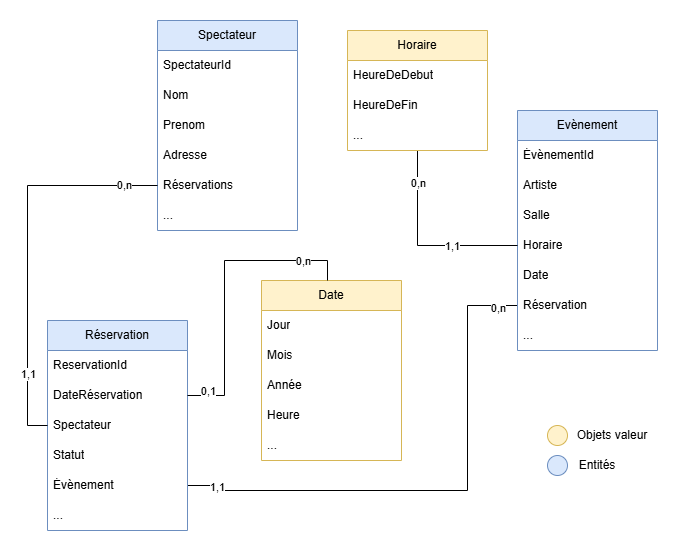

The diagram above was exported from draw.io. Its source (the exported page's mxGraphModel, read from the mxfile embedded in the PNG):
<mxGraphModel dx="1042" dy="527" grid="1" gridSize="10" guides="1" tooltips="1" connect="1" arrows="1" fold="1" page="1" pageScale="1" pageWidth="827" pageHeight="1169" math="0" shadow="0">
  <root>
    <mxCell id="0" />
    <mxCell id="1" parent="0" />
    <mxCell id="mZK53ZUkYPQhjRdQlXaF-19" edge="1" parent="1" source="mZK53ZUkYPQhjRdQlXaF-38" style="edgeStyle=orthogonalEdgeStyle;rounded=0;orthogonalLoop=1;jettySize=auto;html=1;entryX=1;entryY=0.5;entryDx=0;entryDy=0;endArrow=none;endFill=0;exitX=0;exitY=0.5;exitDx=0;exitDy=0;" target="mZK53ZUkYPQhjRdQlXaF-9">
      <mxGeometry relative="1" as="geometry">
        <Array as="points">
          <mxPoint x="480" y="315" />
          <mxPoint x="480" y="500" />
          <mxPoint x="230" y="500" />
          <mxPoint x="230" y="495" />
        </Array>
      </mxGeometry>
    </mxCell>
    <mxCell id="mZK53ZUkYPQhjRdQlXaF-22" connectable="0" parent="mZK53ZUkYPQhjRdQlXaF-19" style="edgeLabel;html=1;align=center;verticalAlign=middle;resizable=0;points=[];" value="0,n" vertex="1">
      <mxGeometry relative="1" x="-0.8701" y="2" as="geometry">
        <mxPoint x="14" as="offset" />
      </mxGeometry>
    </mxCell>
    <mxCell id="mZK53ZUkYPQhjRdQlXaF-44" connectable="0" parent="mZK53ZUkYPQhjRdQlXaF-19" style="edgeLabel;html=1;align=center;verticalAlign=middle;resizable=0;points=[];" value="1,1" vertex="1">
      <mxGeometry relative="1" x="0.8889" y="1" as="geometry">
        <mxPoint as="offset" />
      </mxGeometry>
    </mxCell>
    <mxCell id="mZK53ZUkYPQhjRdQlXaF-3" parent="1" style="swimlane;fontStyle=0;childLayout=stackLayout;horizontal=1;startSize=30;horizontalStack=0;resizeParent=1;resizeParentMax=0;resizeLast=0;collapsible=1;marginBottom=0;whiteSpace=wrap;html=1;fillColor=#dae8fc;strokeColor=#6c8ebf;" value="Evènement" vertex="1">
      <mxGeometry height="240" width="140" x="530" y="120" as="geometry">
        <mxRectangle height="30" width="60" x="370" y="160" as="alternateBounds" />
      </mxGeometry>
    </mxCell>
    <mxCell id="mZK53ZUkYPQhjRdQlXaF-4" parent="mZK53ZUkYPQhjRdQlXaF-3" style="text;strokeColor=none;fillColor=none;align=left;verticalAlign=middle;spacingLeft=4;spacingRight=4;overflow=hidden;points=[[0,0.5],[1,0.5]];portConstraint=eastwest;rotatable=0;whiteSpace=wrap;html=1;" value="ÉvènementId" vertex="1">
      <mxGeometry height="30" width="140" y="30" as="geometry" />
    </mxCell>
    <mxCell id="mZK53ZUkYPQhjRdQlXaF-42" parent="mZK53ZUkYPQhjRdQlXaF-3" style="text;strokeColor=none;fillColor=none;align=left;verticalAlign=middle;spacingLeft=4;spacingRight=4;overflow=hidden;points=[[0,0.5],[1,0.5]];portConstraint=eastwest;rotatable=0;whiteSpace=wrap;html=1;" value="Artiste" vertex="1">
      <mxGeometry height="30" width="140" y="60" as="geometry" />
    </mxCell>
    <mxCell id="mZK53ZUkYPQhjRdQlXaF-5" parent="mZK53ZUkYPQhjRdQlXaF-3" style="text;strokeColor=none;fillColor=none;align=left;verticalAlign=middle;spacingLeft=4;spacingRight=4;overflow=hidden;points=[[0,0.5],[1,0.5]];portConstraint=eastwest;rotatable=0;whiteSpace=wrap;html=1;" value="Salle" vertex="1">
      <mxGeometry height="30" width="140" y="90" as="geometry" />
    </mxCell>
    <mxCell id="mZK53ZUkYPQhjRdQlXaF-6" parent="mZK53ZUkYPQhjRdQlXaF-3" style="text;strokeColor=none;fillColor=none;align=left;verticalAlign=middle;spacingLeft=4;spacingRight=4;overflow=hidden;points=[[0,0.5],[1,0.5]];portConstraint=eastwest;rotatable=0;whiteSpace=wrap;html=1;" value="Horaire" vertex="1">
      <mxGeometry height="30" width="140" y="120" as="geometry" />
    </mxCell>
    <mxCell id="mZK53ZUkYPQhjRdQlXaF-37" parent="mZK53ZUkYPQhjRdQlXaF-3" style="text;strokeColor=none;fillColor=none;align=left;verticalAlign=middle;spacingLeft=4;spacingRight=4;overflow=hidden;points=[[0,0.5],[1,0.5]];portConstraint=eastwest;rotatable=0;whiteSpace=wrap;html=1;" value="Date" vertex="1">
      <mxGeometry height="30" width="140" y="150" as="geometry" />
    </mxCell>
    <mxCell id="mZK53ZUkYPQhjRdQlXaF-38" parent="mZK53ZUkYPQhjRdQlXaF-3" style="text;strokeColor=none;fillColor=none;align=left;verticalAlign=middle;spacingLeft=4;spacingRight=4;overflow=hidden;points=[[0,0.5],[1,0.5]];portConstraint=eastwest;rotatable=0;whiteSpace=wrap;html=1;" value="Réservation" vertex="1">
      <mxGeometry height="30" width="140" y="180" as="geometry" />
    </mxCell>
    <mxCell id="mZK53ZUkYPQhjRdQlXaF-43" parent="mZK53ZUkYPQhjRdQlXaF-3" style="text;strokeColor=none;fillColor=none;align=left;verticalAlign=middle;spacingLeft=4;spacingRight=4;overflow=hidden;points=[[0,0.5],[1,0.5]];portConstraint=eastwest;rotatable=0;whiteSpace=wrap;html=1;" value="..." vertex="1">
      <mxGeometry height="30" width="140" y="210" as="geometry" />
    </mxCell>
    <mxCell id="mZK53ZUkYPQhjRdQlXaF-7" parent="1" style="swimlane;fontStyle=0;childLayout=stackLayout;horizontal=1;startSize=30;horizontalStack=0;resizeParent=1;resizeParentMax=0;resizeLast=0;collapsible=1;marginBottom=0;whiteSpace=wrap;html=1;fillColor=#dae8fc;strokeColor=#6c8ebf;" value="Réservation" vertex="1">
      <mxGeometry height="210" width="140" x="60" y="330" as="geometry">
        <mxRectangle height="30" width="60" x="370" y="160" as="alternateBounds" />
      </mxGeometry>
    </mxCell>
    <mxCell id="mZK53ZUkYPQhjRdQlXaF-8" parent="mZK53ZUkYPQhjRdQlXaF-7" style="text;strokeColor=none;fillColor=none;align=left;verticalAlign=middle;spacingLeft=4;spacingRight=4;overflow=hidden;points=[[0,0.5],[1,0.5]];portConstraint=eastwest;rotatable=0;whiteSpace=wrap;html=1;" value="ReservationId" vertex="1">
      <mxGeometry height="30" width="140" y="30" as="geometry" />
    </mxCell>
    <mxCell id="mZK53ZUkYPQhjRdQlXaF-23" parent="mZK53ZUkYPQhjRdQlXaF-7" style="text;strokeColor=none;fillColor=none;align=left;verticalAlign=middle;spacingLeft=4;spacingRight=4;overflow=hidden;points=[[0,0.5],[1,0.5]];portConstraint=eastwest;rotatable=0;whiteSpace=wrap;html=1;" value="DateRéservation" vertex="1">
      <mxGeometry height="30" width="140" y="60" as="geometry" />
    </mxCell>
    <mxCell id="mZK53ZUkYPQhjRdQlXaF-24" parent="mZK53ZUkYPQhjRdQlXaF-7" style="text;strokeColor=none;fillColor=none;align=left;verticalAlign=middle;spacingLeft=4;spacingRight=4;overflow=hidden;points=[[0,0.5],[1,0.5]];portConstraint=eastwest;rotatable=0;whiteSpace=wrap;html=1;" value="Spectateur" vertex="1">
      <mxGeometry height="30" width="140" y="90" as="geometry" />
    </mxCell>
    <mxCell id="mZK53ZUkYPQhjRdQlXaF-25" parent="mZK53ZUkYPQhjRdQlXaF-7" style="text;strokeColor=none;fillColor=none;align=left;verticalAlign=middle;spacingLeft=4;spacingRight=4;overflow=hidden;points=[[0,0.5],[1,0.5]];portConstraint=eastwest;rotatable=0;whiteSpace=wrap;html=1;" value="Statut" vertex="1">
      <mxGeometry height="30" width="140" y="120" as="geometry" />
    </mxCell>
    <mxCell id="mZK53ZUkYPQhjRdQlXaF-9" parent="mZK53ZUkYPQhjRdQlXaF-7" style="text;strokeColor=none;fillColor=none;align=left;verticalAlign=middle;spacingLeft=4;spacingRight=4;overflow=hidden;points=[[0,0.5],[1,0.5]];portConstraint=eastwest;rotatable=0;whiteSpace=wrap;html=1;" value="Évènement" vertex="1">
      <mxGeometry height="30" width="140" y="150" as="geometry" />
    </mxCell>
    <mxCell id="mZK53ZUkYPQhjRdQlXaF-10" parent="mZK53ZUkYPQhjRdQlXaF-7" style="text;strokeColor=none;fillColor=none;align=left;verticalAlign=middle;spacingLeft=4;spacingRight=4;overflow=hidden;points=[[0,0.5],[1,0.5]];portConstraint=eastwest;rotatable=0;whiteSpace=wrap;html=1;" value="..." vertex="1">
      <mxGeometry height="30" width="140" y="180" as="geometry" />
    </mxCell>
    <mxCell id="mZK53ZUkYPQhjRdQlXaF-11" parent="1" style="swimlane;fontStyle=0;childLayout=stackLayout;horizontal=1;startSize=30;horizontalStack=0;resizeParent=1;resizeParentMax=0;resizeLast=0;collapsible=1;marginBottom=0;whiteSpace=wrap;html=1;fillColor=#dae8fc;strokeColor=#6c8ebf;" value="Spectateur" vertex="1">
      <mxGeometry height="210" width="140" x="170" y="30" as="geometry">
        <mxRectangle height="30" width="60" x="370" y="160" as="alternateBounds" />
      </mxGeometry>
    </mxCell>
    <mxCell id="mZK53ZUkYPQhjRdQlXaF-12" parent="mZK53ZUkYPQhjRdQlXaF-11" style="text;strokeColor=none;fillColor=none;align=left;verticalAlign=middle;spacingLeft=4;spacingRight=4;overflow=hidden;points=[[0,0.5],[1,0.5]];portConstraint=eastwest;rotatable=0;whiteSpace=wrap;html=1;" value="SpectateurId" vertex="1">
      <mxGeometry height="30" width="140" y="30" as="geometry" />
    </mxCell>
    <mxCell id="mZK53ZUkYPQhjRdQlXaF-13" parent="mZK53ZUkYPQhjRdQlXaF-11" style="text;strokeColor=none;fillColor=none;align=left;verticalAlign=middle;spacingLeft=4;spacingRight=4;overflow=hidden;points=[[0,0.5],[1,0.5]];portConstraint=eastwest;rotatable=0;whiteSpace=wrap;html=1;" value="Nom" vertex="1">
      <mxGeometry height="30" width="140" y="60" as="geometry" />
    </mxCell>
    <mxCell id="mZK53ZUkYPQhjRdQlXaF-14" parent="mZK53ZUkYPQhjRdQlXaF-11" style="text;strokeColor=none;fillColor=none;align=left;verticalAlign=middle;spacingLeft=4;spacingRight=4;overflow=hidden;points=[[0,0.5],[1,0.5]];portConstraint=eastwest;rotatable=0;whiteSpace=wrap;html=1;" value="Prenom" vertex="1">
      <mxGeometry height="30" width="140" y="90" as="geometry" />
    </mxCell>
    <mxCell id="mZK53ZUkYPQhjRdQlXaF-26" parent="mZK53ZUkYPQhjRdQlXaF-11" style="text;strokeColor=none;fillColor=none;align=left;verticalAlign=middle;spacingLeft=4;spacingRight=4;overflow=hidden;points=[[0,0.5],[1,0.5]];portConstraint=eastwest;rotatable=0;whiteSpace=wrap;html=1;" value="Adresse" vertex="1">
      <mxGeometry height="30" width="140" y="120" as="geometry" />
    </mxCell>
    <mxCell id="mZK53ZUkYPQhjRdQlXaF-27" parent="mZK53ZUkYPQhjRdQlXaF-11" style="text;strokeColor=none;fillColor=none;align=left;verticalAlign=middle;spacingLeft=4;spacingRight=4;overflow=hidden;points=[[0,0.5],[1,0.5]];portConstraint=eastwest;rotatable=0;whiteSpace=wrap;html=1;" value="Réservations" vertex="1">
      <mxGeometry height="30" width="140" y="150" as="geometry" />
    </mxCell>
    <mxCell id="mZK53ZUkYPQhjRdQlXaF-28" parent="mZK53ZUkYPQhjRdQlXaF-11" style="text;strokeColor=none;fillColor=none;align=left;verticalAlign=middle;spacingLeft=4;spacingRight=4;overflow=hidden;points=[[0,0.5],[1,0.5]];portConstraint=eastwest;rotatable=0;whiteSpace=wrap;html=1;" value="..." vertex="1">
      <mxGeometry height="30" width="140" y="180" as="geometry" />
    </mxCell>
    <mxCell id="mZK53ZUkYPQhjRdQlXaF-17" edge="1" parent="1" source="mZK53ZUkYPQhjRdQlXaF-24" style="edgeStyle=orthogonalEdgeStyle;rounded=0;orthogonalLoop=1;jettySize=auto;html=1;entryX=0;entryY=0.5;entryDx=0;entryDy=0;endArrow=none;endFill=0;exitX=0;exitY=0.5;exitDx=0;exitDy=0;" target="mZK53ZUkYPQhjRdQlXaF-27">
      <mxGeometry relative="1" as="geometry" />
    </mxCell>
    <mxCell id="mZK53ZUkYPQhjRdQlXaF-18" connectable="0" parent="mZK53ZUkYPQhjRdQlXaF-17" style="edgeLabel;html=1;align=center;verticalAlign=middle;resizable=0;points=[];" value="1,1" vertex="1">
      <mxGeometry relative="1" x="-0.1358" y="-1" as="geometry">
        <mxPoint x="-1" y="97" as="offset" />
      </mxGeometry>
    </mxCell>
    <mxCell id="mZK53ZUkYPQhjRdQlXaF-21" connectable="0" parent="mZK53ZUkYPQhjRdQlXaF-17" style="edgeLabel;html=1;align=center;verticalAlign=middle;resizable=0;points=[];" value="0,n" vertex="1">
      <mxGeometry relative="1" x="0.8771" y="1" as="geometry">
        <mxPoint x="-10" as="offset" />
      </mxGeometry>
    </mxCell>
    <mxCell id="mZK53ZUkYPQhjRdQlXaF-34" edge="1" parent="1" source="mZK53ZUkYPQhjRdQlXaF-29" style="edgeStyle=orthogonalEdgeStyle;rounded=0;orthogonalLoop=1;jettySize=auto;html=1;entryX=0;entryY=0.5;entryDx=0;entryDy=0;endArrow=none;endFill=0;" target="mZK53ZUkYPQhjRdQlXaF-6">
      <mxGeometry relative="1" as="geometry" />
    </mxCell>
    <mxCell id="mZK53ZUkYPQhjRdQlXaF-35" connectable="0" parent="mZK53ZUkYPQhjRdQlXaF-34" style="edgeLabel;html=1;align=center;verticalAlign=middle;resizable=0;points=[];" value="1,1" vertex="1">
      <mxGeometry relative="1" x="0.325" as="geometry">
        <mxPoint as="offset" />
      </mxGeometry>
    </mxCell>
    <mxCell id="mZK53ZUkYPQhjRdQlXaF-36" connectable="0" parent="mZK53ZUkYPQhjRdQlXaF-34" style="edgeLabel;html=1;align=center;verticalAlign=middle;resizable=0;points=[];" value="0,n" vertex="1">
      <mxGeometry relative="1" x="-0.675" as="geometry">
        <mxPoint as="offset" />
      </mxGeometry>
    </mxCell>
    <mxCell id="mZK53ZUkYPQhjRdQlXaF-29" parent="1" style="swimlane;fontStyle=0;childLayout=stackLayout;horizontal=1;startSize=30;horizontalStack=0;resizeParent=1;resizeParentMax=0;resizeLast=0;collapsible=1;marginBottom=0;whiteSpace=wrap;html=1;fillColor=#fff2cc;strokeColor=#d6b656;" value="Horaire" vertex="1">
      <mxGeometry height="120" width="140" x="360" y="40" as="geometry">
        <mxRectangle height="30" width="60" x="370" y="160" as="alternateBounds" />
      </mxGeometry>
    </mxCell>
    <mxCell id="mZK53ZUkYPQhjRdQlXaF-30" parent="mZK53ZUkYPQhjRdQlXaF-29" style="text;strokeColor=none;fillColor=none;align=left;verticalAlign=middle;spacingLeft=4;spacingRight=4;overflow=hidden;points=[[0,0.5],[1,0.5]];portConstraint=eastwest;rotatable=0;whiteSpace=wrap;html=1;" value="HeureDeDebut" vertex="1">
      <mxGeometry height="30" width="140" y="30" as="geometry" />
    </mxCell>
    <mxCell id="mZK53ZUkYPQhjRdQlXaF-31" parent="mZK53ZUkYPQhjRdQlXaF-29" style="text;strokeColor=none;fillColor=none;align=left;verticalAlign=middle;spacingLeft=4;spacingRight=4;overflow=hidden;points=[[0,0.5],[1,0.5]];portConstraint=eastwest;rotatable=0;whiteSpace=wrap;html=1;" value="HeureDeFin" vertex="1">
      <mxGeometry height="30" width="140" y="60" as="geometry" />
    </mxCell>
    <mxCell id="mZK53ZUkYPQhjRdQlXaF-32" parent="mZK53ZUkYPQhjRdQlXaF-29" style="text;strokeColor=none;fillColor=none;align=left;verticalAlign=middle;spacingLeft=4;spacingRight=4;overflow=hidden;points=[[0,0.5],[1,0.5]];portConstraint=eastwest;rotatable=0;whiteSpace=wrap;html=1;" value="..." vertex="1">
      <mxGeometry height="30" width="140" y="90" as="geometry" />
    </mxCell>
    <mxCell id="GBkOBK61l86Ox3IHhTVc-1" parent="1" style="swimlane;fontStyle=0;childLayout=stackLayout;horizontal=1;startSize=30;horizontalStack=0;resizeParent=1;resizeParentMax=0;resizeLast=0;collapsible=1;marginBottom=0;whiteSpace=wrap;html=1;fillColor=#fff2cc;strokeColor=#d6b656;" value="Date" vertex="1">
      <mxGeometry height="180" width="140" x="274" y="290" as="geometry">
        <mxRectangle height="30" width="60" x="370" y="160" as="alternateBounds" />
      </mxGeometry>
    </mxCell>
    <mxCell id="GBkOBK61l86Ox3IHhTVc-2" parent="GBkOBK61l86Ox3IHhTVc-1" style="text;strokeColor=none;fillColor=none;align=left;verticalAlign=middle;spacingLeft=4;spacingRight=4;overflow=hidden;points=[[0,0.5],[1,0.5]];portConstraint=eastwest;rotatable=0;whiteSpace=wrap;html=1;" value="Jour" vertex="1">
      <mxGeometry height="30" width="140" y="30" as="geometry" />
    </mxCell>
    <mxCell id="GBkOBK61l86Ox3IHhTVc-3" parent="GBkOBK61l86Ox3IHhTVc-1" style="text;strokeColor=none;fillColor=none;align=left;verticalAlign=middle;spacingLeft=4;spacingRight=4;overflow=hidden;points=[[0,0.5],[1,0.5]];portConstraint=eastwest;rotatable=0;whiteSpace=wrap;html=1;" value="Mois" vertex="1">
      <mxGeometry height="30" width="140" y="60" as="geometry" />
    </mxCell>
    <mxCell id="GBkOBK61l86Ox3IHhTVc-5" parent="GBkOBK61l86Ox3IHhTVc-1" style="text;strokeColor=none;fillColor=none;align=left;verticalAlign=middle;spacingLeft=4;spacingRight=4;overflow=hidden;points=[[0,0.5],[1,0.5]];portConstraint=eastwest;rotatable=0;whiteSpace=wrap;html=1;" value="Année" vertex="1">
      <mxGeometry height="30" width="140" y="90" as="geometry" />
    </mxCell>
    <mxCell id="GBkOBK61l86Ox3IHhTVc-6" parent="GBkOBK61l86Ox3IHhTVc-1" style="text;strokeColor=none;fillColor=none;align=left;verticalAlign=middle;spacingLeft=4;spacingRight=4;overflow=hidden;points=[[0,0.5],[1,0.5]];portConstraint=eastwest;rotatable=0;whiteSpace=wrap;html=1;" value="Heure" vertex="1">
      <mxGeometry height="30" width="140" y="120" as="geometry" />
    </mxCell>
    <mxCell id="GBkOBK61l86Ox3IHhTVc-4" parent="GBkOBK61l86Ox3IHhTVc-1" style="text;strokeColor=none;fillColor=none;align=left;verticalAlign=middle;spacingLeft=4;spacingRight=4;overflow=hidden;points=[[0,0.5],[1,0.5]];portConstraint=eastwest;rotatable=0;whiteSpace=wrap;html=1;" value="..." vertex="1">
      <mxGeometry height="30" width="140" y="150" as="geometry" />
    </mxCell>
    <mxCell id="GBkOBK61l86Ox3IHhTVc-7" edge="1" parent="1" source="mZK53ZUkYPQhjRdQlXaF-23" style="edgeStyle=orthogonalEdgeStyle;rounded=0;orthogonalLoop=1;jettySize=auto;html=1;exitX=1;exitY=0.5;exitDx=0;exitDy=0;endArrow=none;endFill=0;">
      <mxGeometry relative="1" as="geometry">
        <Array as="points">
          <mxPoint x="237" y="405" />
          <mxPoint x="237" y="270" />
          <mxPoint x="340" y="270" />
        </Array>
        <mxPoint x="340" y="290" as="targetPoint" />
      </mxGeometry>
    </mxCell>
    <mxCell id="GBkOBK61l86Ox3IHhTVc-13" connectable="0" parent="GBkOBK61l86Ox3IHhTVc-7" style="edgeLabel;html=1;align=center;verticalAlign=middle;resizable=0;points=[];" value="0,n" vertex="1">
      <mxGeometry relative="1" x="0.4571" y="-4" as="geometry">
        <mxPoint x="35" y="-4" as="offset" />
      </mxGeometry>
    </mxCell>
    <mxCell id="mZK53ZUkYPQhjRdQlXaF-39" connectable="0" parent="GBkOBK61l86Ox3IHhTVc-7" style="edgeLabel;html=1;align=center;verticalAlign=middle;resizable=0;points=[];" value="0,1" vertex="1">
      <mxGeometry relative="1" x="-0.9175" as="geometry">
        <mxPoint x="8" y="-5" as="offset" />
      </mxGeometry>
    </mxCell>
    <mxCell id="GBkOBK61l86Ox3IHhTVc-14" parent="1" style="text;html=1;whiteSpace=wrap;strokeColor=none;fillColor=none;align=center;verticalAlign=middle;rounded=0;" value="Objets valeur" vertex="1">
      <mxGeometry height="30" width="90" x="580" y="430" as="geometry" />
    </mxCell>
    <mxCell id="mZK53ZUkYPQhjRdQlXaF-40" parent="1" style="ellipse;whiteSpace=wrap;html=1;aspect=fixed;fillColor=#fff2cc;strokeColor=#d6b656;" value="" vertex="1">
      <mxGeometry height="20" width="20" x="560" y="435" as="geometry" />
    </mxCell>
    <mxCell id="mZK53ZUkYPQhjRdQlXaF-41" parent="1" style="ellipse;whiteSpace=wrap;html=1;aspect=fixed;fillColor=#dae8fc;strokeColor=#6c8ebf;" value="" vertex="1">
      <mxGeometry height="20" width="20" x="560" y="465" as="geometry" />
    </mxCell>
    <mxCell id="GBkOBK61l86Ox3IHhTVc-15" parent="1" style="text;html=1;whiteSpace=wrap;strokeColor=none;fillColor=none;align=center;verticalAlign=middle;rounded=0;" value="Entités" vertex="1">
      <mxGeometry height="30" width="100" x="560" y="460" as="geometry" />
    </mxCell>
  </root>
</mxGraphModel>